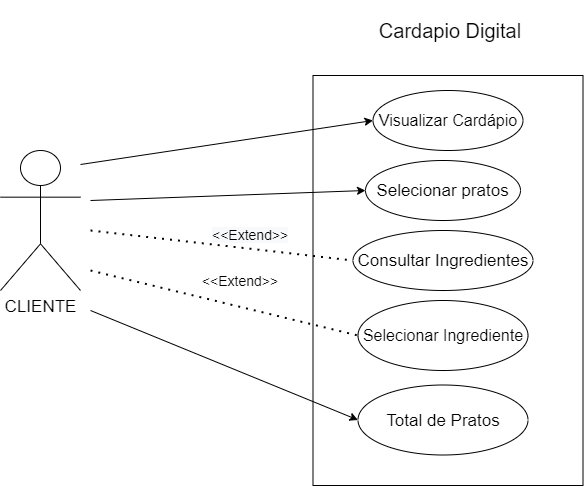

The diagram above was exported from draw.io. Its source (the exported page's mxGraphModel, read from the mxfile embedded in the PNG):
<mxGraphModel dx="868" dy="482" grid="1" gridSize="10" guides="1" tooltips="1" connect="1" arrows="1" fold="1" page="1" pageScale="1" pageWidth="827" pageHeight="1169" math="0" shadow="0">
  <root>
    <mxCell id="0" />
    <mxCell id="1" parent="0" />
    <mxCell id="apQ0q8T8BWVfRT4NaSpk-1" value="" style="rounded=0;whiteSpace=wrap;html=1;" vertex="1" parent="1">
      <mxGeometry x="402.5" y="275" width="270" height="410" as="geometry" />
    </mxCell>
    <mxCell id="apQ0q8T8BWVfRT4NaSpk-4" value="&lt;span id=&quot;docs-internal-guid-2bc9bd4a-7fff-fd9e-e990-9c6481a47a4e&quot;&gt;&lt;span style=&quot;font-family: &amp;#34;arial&amp;#34; ; background-color: transparent ; vertical-align: baseline&quot;&gt;&lt;font style=&quot;font-size: 17px&quot;&gt;Selecionar pratos&lt;/font&gt;&lt;/span&gt;&lt;/span&gt;" style="ellipse;whiteSpace=wrap;html=1;" vertex="1" parent="1">
      <mxGeometry x="455" y="360" width="155" height="60" as="geometry" />
    </mxCell>
    <mxCell id="apQ0q8T8BWVfRT4NaSpk-6" value="&lt;font face=&quot;arial&quot; style=&quot;font-size: 17px&quot;&gt;Total de Pratos&lt;/font&gt;" style="ellipse;whiteSpace=wrap;html=1;" vertex="1" parent="1">
      <mxGeometry x="447.5" y="584.5" width="170" height="70" as="geometry" />
    </mxCell>
    <mxCell id="apQ0q8T8BWVfRT4NaSpk-8" value="&lt;font style=&quot;font-size: 17px&quot;&gt;Consultar Ingredientes&lt;/font&gt;" style="ellipse;whiteSpace=wrap;html=1;" vertex="1" parent="1">
      <mxGeometry x="442.5" y="430" width="180" height="60" as="geometry" />
    </mxCell>
    <mxCell id="apQ0q8T8BWVfRT4NaSpk-11" value="&lt;span style=&quot;font-size: 17px&quot;&gt;CLIENTE&lt;/span&gt;" style="shape=umlActor;verticalLabelPosition=bottom;verticalAlign=top;html=1;outlineConnect=0;" vertex="1" parent="1">
      <mxGeometry x="90" y="350" width="80" height="140" as="geometry" />
    </mxCell>
    <mxCell id="apQ0q8T8BWVfRT4NaSpk-13" value="&lt;font style=&quot;font-size: 16px&quot;&gt;Visualizar Cardápio&lt;/font&gt;" style="ellipse;whiteSpace=wrap;html=1;" vertex="1" parent="1">
      <mxGeometry x="462.5" y="290" width="150" height="60" as="geometry" />
    </mxCell>
    <mxCell id="apQ0q8T8BWVfRT4NaSpk-15" value="&lt;font style=&quot;font-size: 16px&quot;&gt;Selecionar Ingrediente&lt;/font&gt;" style="ellipse;whiteSpace=wrap;html=1;" vertex="1" parent="1">
      <mxGeometry x="447.5" y="500" width="170" height="70" as="geometry" />
    </mxCell>
    <mxCell id="apQ0q8T8BWVfRT4NaSpk-17" value="" style="endArrow=classic;html=1;entryX=0;entryY=0.5;entryDx=0;entryDy=0;" edge="1" parent="1" target="apQ0q8T8BWVfRT4NaSpk-13">
      <mxGeometry width="50" height="50" relative="1" as="geometry">
        <mxPoint x="170" y="364" as="sourcePoint" />
        <mxPoint x="410" y="443" as="targetPoint" />
      </mxGeometry>
    </mxCell>
    <mxCell id="apQ0q8T8BWVfRT4NaSpk-18" value="" style="endArrow=classic;html=1;entryX=0;entryY=0.5;entryDx=0;entryDy=0;" edge="1" parent="1" target="apQ0q8T8BWVfRT4NaSpk-4">
      <mxGeometry width="50" height="50" relative="1" as="geometry">
        <mxPoint x="180" y="400" as="sourcePoint" />
        <mxPoint x="430" y="490" as="targetPoint" />
      </mxGeometry>
    </mxCell>
    <mxCell id="apQ0q8T8BWVfRT4NaSpk-23" value="" style="endArrow=none;dashed=1;html=1;dashPattern=1 3;strokeWidth=2;entryX=0;entryY=0.5;entryDx=0;entryDy=0;" edge="1" parent="1" target="apQ0q8T8BWVfRT4NaSpk-15">
      <mxGeometry width="50" height="50" relative="1" as="geometry">
        <mxPoint x="180" y="470" as="sourcePoint" />
        <mxPoint x="360" y="510" as="targetPoint" />
        <Array as="points" />
      </mxGeometry>
    </mxCell>
    <mxCell id="apQ0q8T8BWVfRT4NaSpk-24" value="&lt;span style=&quot;font-size: 14px&quot;&gt;&amp;lt;&amp;lt;Extend&amp;gt;&amp;gt;&lt;/span&gt;" style="text;html=1;strokeColor=none;fillColor=none;align=center;verticalAlign=middle;whiteSpace=wrap;rounded=0;" vertex="1" parent="1">
      <mxGeometry x="280" y="470" width="100" height="20" as="geometry" />
    </mxCell>
    <mxCell id="apQ0q8T8BWVfRT4NaSpk-32" value="" style="endArrow=classic;html=1;entryX=0;entryY=0.5;entryDx=0;entryDy=0;" edge="1" parent="1" target="apQ0q8T8BWVfRT4NaSpk-6">
      <mxGeometry width="50" height="50" relative="1" as="geometry">
        <mxPoint x="180" y="510" as="sourcePoint" />
        <mxPoint x="190" y="510" as="targetPoint" />
      </mxGeometry>
    </mxCell>
    <mxCell id="apQ0q8T8BWVfRT4NaSpk-35" value="&lt;span style=&quot;color: rgb(0, 0, 0); font-family: helvetica; font-size: 14px; font-style: normal; font-weight: 400; letter-spacing: normal; text-align: center; text-indent: 0px; text-transform: none; word-spacing: 0px; background-color: rgb(248, 249, 250); display: inline; float: none;&quot;&gt;&amp;lt;&amp;lt;Extend&amp;gt;&amp;gt;&lt;/span&gt;" style="text;whiteSpace=wrap;html=1;" vertex="1" parent="1">
      <mxGeometry x="300" y="420" width="100" height="30" as="geometry" />
    </mxCell>
    <mxCell id="apQ0q8T8BWVfRT4NaSpk-37" value="" style="endArrow=none;dashed=1;html=1;dashPattern=1 3;strokeWidth=2;entryX=0;entryY=0.5;entryDx=0;entryDy=0;" edge="1" parent="1" target="apQ0q8T8BWVfRT4NaSpk-8">
      <mxGeometry width="50" height="50" relative="1" as="geometry">
        <mxPoint x="180" y="430" as="sourcePoint" />
        <mxPoint x="447.5" y="495" as="targetPoint" />
        <Array as="points" />
      </mxGeometry>
    </mxCell>
    <mxCell id="apQ0q8T8BWVfRT4NaSpk-38" value="&lt;font style=&quot;font-size: 20px&quot;&gt;Cardapio Digital&lt;/font&gt;" style="text;html=1;strokeColor=none;fillColor=none;align=center;verticalAlign=middle;whiteSpace=wrap;rounded=0;" vertex="1" parent="1">
      <mxGeometry x="455" y="200" width="170" height="60" as="geometry" />
    </mxCell>
  </root>
</mxGraphModel>